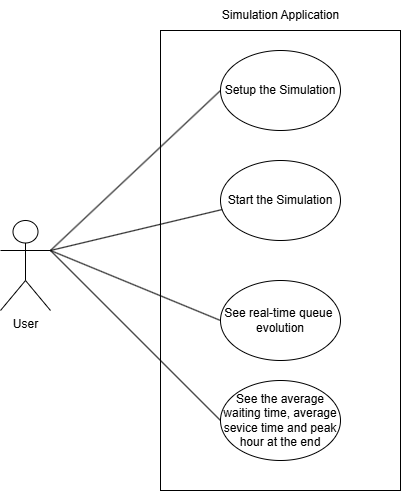

The diagram above was exported from draw.io. Its source (the exported page's mxGraphModel, read from the mxfile embedded in the PNG):
<mxGraphModel dx="1455" dy="730" grid="1" gridSize="10" guides="1" tooltips="1" connect="1" arrows="1" fold="1" page="1" pageScale="1" pageWidth="827" pageHeight="1169" math="0" shadow="0">
  <root>
    <mxCell id="0" />
    <mxCell id="1" parent="0" />
    <mxCell id="rXDajCIecYK4lkCBM0H0-1" value="User" style="shape=umlActor;verticalLabelPosition=bottom;verticalAlign=top;html=1;" vertex="1" parent="1">
      <mxGeometry x="190" y="290" width="50" height="90" as="geometry" />
    </mxCell>
    <mxCell id="rXDajCIecYK4lkCBM0H0-2" value="" style="rounded=0;whiteSpace=wrap;html=1;" vertex="1" parent="1">
      <mxGeometry x="350" y="100" width="240" height="460" as="geometry" />
    </mxCell>
    <mxCell id="rXDajCIecYK4lkCBM0H0-3" value="Setup the Simulation" style="ellipse;whiteSpace=wrap;html=1;" vertex="1" parent="1">
      <mxGeometry x="410" y="120" width="120" height="80" as="geometry" />
    </mxCell>
    <mxCell id="rXDajCIecYK4lkCBM0H0-4" value="Start the Simulation" style="ellipse;whiteSpace=wrap;html=1;" vertex="1" parent="1">
      <mxGeometry x="410" y="230" width="120" height="80" as="geometry" />
    </mxCell>
    <mxCell id="rXDajCIecYK4lkCBM0H0-6" value="" style="endArrow=none;html=1;rounded=0;exitX=1;exitY=0.3333333333333333;exitDx=0;exitDy=0;exitPerimeter=0;entryX=0;entryY=0.5;entryDx=0;entryDy=0;" edge="1" parent="1" source="rXDajCIecYK4lkCBM0H0-1" target="rXDajCIecYK4lkCBM0H0-3">
      <mxGeometry width="50" height="50" relative="1" as="geometry">
        <mxPoint x="390" y="400" as="sourcePoint" />
        <mxPoint x="440" y="350" as="targetPoint" />
      </mxGeometry>
    </mxCell>
    <mxCell id="rXDajCIecYK4lkCBM0H0-7" value="" style="endArrow=none;html=1;rounded=0;exitX=1;exitY=0.3333333333333333;exitDx=0;exitDy=0;exitPerimeter=0;entryX=0.014;entryY=0.613;entryDx=0;entryDy=0;entryPerimeter=0;" edge="1" parent="1" source="rXDajCIecYK4lkCBM0H0-1" target="rXDajCIecYK4lkCBM0H0-4">
      <mxGeometry width="50" height="50" relative="1" as="geometry">
        <mxPoint x="390" y="400" as="sourcePoint" />
        <mxPoint x="440" y="350" as="targetPoint" />
      </mxGeometry>
    </mxCell>
    <mxCell id="rXDajCIecYK4lkCBM0H0-8" value="Simulation Application" style="text;html=1;align=center;verticalAlign=middle;resizable=0;points=[];autosize=1;strokeColor=none;fillColor=none;" vertex="1" parent="1">
      <mxGeometry x="400" y="70" width="140" height="30" as="geometry" />
    </mxCell>
    <mxCell id="rXDajCIecYK4lkCBM0H0-9" value="See real-time queue&amp;nbsp;&lt;div&gt;evolution&lt;/div&gt;" style="ellipse;whiteSpace=wrap;html=1;" vertex="1" parent="1">
      <mxGeometry x="410" y="350" width="120" height="80" as="geometry" />
    </mxCell>
    <mxCell id="rXDajCIecYK4lkCBM0H0-10" value="" style="endArrow=none;html=1;rounded=0;exitX=1;exitY=0.3333333333333333;exitDx=0;exitDy=0;exitPerimeter=0;entryX=0;entryY=0.5;entryDx=0;entryDy=0;" edge="1" parent="1" source="rXDajCIecYK4lkCBM0H0-1" target="rXDajCIecYK4lkCBM0H0-9">
      <mxGeometry width="50" height="50" relative="1" as="geometry">
        <mxPoint x="390" y="300" as="sourcePoint" />
        <mxPoint x="440" y="250" as="targetPoint" />
      </mxGeometry>
    </mxCell>
    <mxCell id="rXDajCIecYK4lkCBM0H0-12" value="See the average waiting time, average sevice time and peak hour at the end" style="ellipse;whiteSpace=wrap;html=1;" vertex="1" parent="1">
      <mxGeometry x="410" y="450" width="120" height="80" as="geometry" />
    </mxCell>
    <mxCell id="rXDajCIecYK4lkCBM0H0-13" value="" style="endArrow=none;html=1;rounded=0;exitX=1;exitY=0.3333333333333333;exitDx=0;exitDy=0;exitPerimeter=0;entryX=0;entryY=0.5;entryDx=0;entryDy=0;" edge="1" parent="1" source="rXDajCIecYK4lkCBM0H0-1" target="rXDajCIecYK4lkCBM0H0-12">
      <mxGeometry width="50" height="50" relative="1" as="geometry">
        <mxPoint x="390" y="300" as="sourcePoint" />
        <mxPoint x="440" y="250" as="targetPoint" />
      </mxGeometry>
    </mxCell>
  </root>
</mxGraphModel>